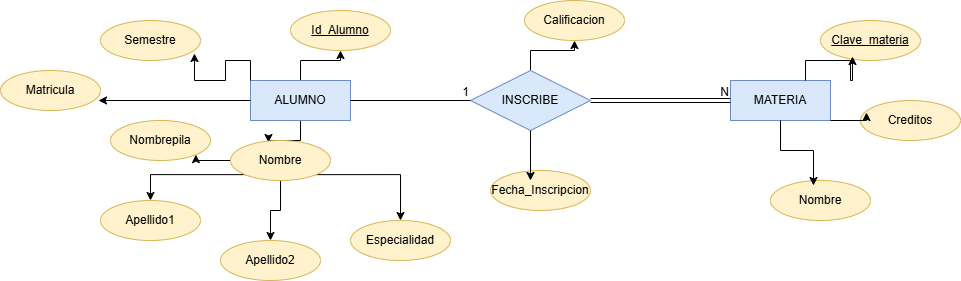

The diagram above was exported from draw.io. Its source (the exported page's mxGraphModel, read from the mxfile embedded in the PNG):
<mxGraphModel dx="2233" dy="780" grid="1" gridSize="10" guides="1" tooltips="1" connect="1" arrows="1" fold="1" page="1" pageScale="1" pageWidth="827" pageHeight="1169" math="0" shadow="0">
  <root>
    <mxCell id="0" />
    <mxCell id="1" parent="0" />
    <mxCell id="iXusgd5Kz6GVoPNltTpG-21" edge="1" parent="1" source="iXusgd5Kz6GVoPNltTpG-1" style="edgeStyle=orthogonalEdgeStyle;rounded=0;orthogonalLoop=1;jettySize=auto;html=1;exitX=0.5;exitY=0;exitDx=0;exitDy=0;entryX=0.5;entryY=1;entryDx=0;entryDy=0;" target="iXusgd5Kz6GVoPNltTpG-2">
      <mxGeometry relative="1" as="geometry" />
    </mxCell>
    <mxCell id="iXusgd5Kz6GVoPNltTpG-23" edge="1" parent="1" source="iXusgd5Kz6GVoPNltTpG-1" style="edgeStyle=orthogonalEdgeStyle;rounded=0;orthogonalLoop=1;jettySize=auto;html=1;entryX=0.38;entryY=0.05;entryDx=0;entryDy=0;entryPerimeter=0;" target="iXusgd5Kz6GVoPNltTpG-3" value="">
      <mxGeometry relative="1" as="geometry" />
    </mxCell>
    <mxCell id="iXusgd5Kz6GVoPNltTpG-1" parent="1" style="whiteSpace=wrap;html=1;align=center;fillColor=#dae8fc;strokeColor=#6c8ebf;" value="ALUMNO" vertex="1">
      <mxGeometry height="40" width="100" x="40" y="80" as="geometry" />
    </mxCell>
    <mxCell id="iXusgd5Kz6GVoPNltTpG-2" parent="1" style="ellipse;whiteSpace=wrap;html=1;align=center;fontStyle=4;fillColor=#fff2cc;strokeColor=#d6b656;" value="Id_Alumno" vertex="1">
      <mxGeometry height="40" width="100" x="80" y="10" as="geometry" />
    </mxCell>
    <mxCell id="iXusgd5Kz6GVoPNltTpG-24" edge="1" parent="1" source="iXusgd5Kz6GVoPNltTpG-3" style="edgeStyle=orthogonalEdgeStyle;rounded=0;orthogonalLoop=1;jettySize=auto;html=1;exitX=0.5;exitY=1;exitDx=0;exitDy=0;" target="iXusgd5Kz6GVoPNltTpG-5">
      <mxGeometry relative="1" as="geometry" />
    </mxCell>
    <mxCell id="iXusgd5Kz6GVoPNltTpG-25" edge="1" parent="1" source="iXusgd5Kz6GVoPNltTpG-3" style="edgeStyle=orthogonalEdgeStyle;rounded=0;orthogonalLoop=1;jettySize=auto;html=1;exitX=1;exitY=1;exitDx=0;exitDy=0;" target="iXusgd5Kz6GVoPNltTpG-4">
      <mxGeometry relative="1" as="geometry" />
    </mxCell>
    <mxCell id="iXusgd5Kz6GVoPNltTpG-26" edge="1" parent="1" source="iXusgd5Kz6GVoPNltTpG-3" style="edgeStyle=orthogonalEdgeStyle;rounded=0;orthogonalLoop=1;jettySize=auto;html=1;exitX=0;exitY=1;exitDx=0;exitDy=0;" target="iXusgd5Kz6GVoPNltTpG-6">
      <mxGeometry relative="1" as="geometry" />
    </mxCell>
    <mxCell id="iXusgd5Kz6GVoPNltTpG-27" edge="1" parent="1" source="iXusgd5Kz6GVoPNltTpG-3" style="edgeStyle=orthogonalEdgeStyle;rounded=0;orthogonalLoop=1;jettySize=auto;html=1;exitX=0;exitY=0.5;exitDx=0;exitDy=0;entryX=1;entryY=1;entryDx=0;entryDy=0;" target="iXusgd5Kz6GVoPNltTpG-7">
      <mxGeometry relative="1" as="geometry" />
    </mxCell>
    <mxCell id="iXusgd5Kz6GVoPNltTpG-3" parent="1" style="ellipse;whiteSpace=wrap;html=1;align=center;fillColor=#fff2cc;strokeColor=#d6b656;" value="Nombre" vertex="1">
      <mxGeometry height="40" width="100" x="20" y="140" as="geometry" />
    </mxCell>
    <mxCell id="iXusgd5Kz6GVoPNltTpG-4" parent="1" style="ellipse;whiteSpace=wrap;html=1;align=center;fillColor=#fff2cc;strokeColor=#d6b656;" value="Especialidad" vertex="1">
      <mxGeometry height="40" width="100" x="140" y="220" as="geometry" />
    </mxCell>
    <mxCell id="iXusgd5Kz6GVoPNltTpG-5" parent="1" style="ellipse;whiteSpace=wrap;html=1;align=center;fillColor=#fff2cc;strokeColor=#d6b656;" value="Apellido2" vertex="1">
      <mxGeometry height="40" width="100" x="10" y="240" as="geometry" />
    </mxCell>
    <mxCell id="iXusgd5Kz6GVoPNltTpG-6" parent="1" style="ellipse;whiteSpace=wrap;html=1;align=center;fillColor=#fff2cc;strokeColor=#d6b656;" value="Apellido1" vertex="1">
      <mxGeometry height="40" width="100" x="-110" y="200" as="geometry" />
    </mxCell>
    <mxCell id="iXusgd5Kz6GVoPNltTpG-7" parent="1" style="ellipse;whiteSpace=wrap;html=1;align=center;fillColor=#fff2cc;strokeColor=#d6b656;" value="Nombrepila" vertex="1">
      <mxGeometry height="40" width="100" x="-100" y="120" as="geometry" />
    </mxCell>
    <mxCell id="iXusgd5Kz6GVoPNltTpG-38" edge="1" parent="1" source="iXusgd5Kz6GVoPNltTpG-8" style="edgeStyle=orthogonalEdgeStyle;rounded=0;orthogonalLoop=1;jettySize=auto;html=1;exitX=0.5;exitY=0;exitDx=0;exitDy=0;entryX=0.5;entryY=1;entryDx=0;entryDy=0;" target="iXusgd5Kz6GVoPNltTpG-37">
      <mxGeometry relative="1" as="geometry" />
    </mxCell>
    <mxCell id="iXusgd5Kz6GVoPNltTpG-8" parent="1" style="shape=rhombus;perimeter=rhombusPerimeter;whiteSpace=wrap;html=1;align=center;fillColor=#dae8fc;strokeColor=#6c8ebf;" value="INSCRIBE" vertex="1">
      <mxGeometry height="60" width="120" x="260" y="70" as="geometry" />
    </mxCell>
    <mxCell id="iXusgd5Kz6GVoPNltTpG-9" parent="1" style="whiteSpace=wrap;html=1;align=center;fillColor=#dae8fc;strokeColor=#6c8ebf;" value="MATERIA" vertex="1">
      <mxGeometry height="40" width="100" x="520" y="80" as="geometry" />
    </mxCell>
    <mxCell id="iXusgd5Kz6GVoPNltTpG-10" parent="1" style="ellipse;whiteSpace=wrap;html=1;align=center;fontStyle=4;fillColor=#fff2cc;strokeColor=#d6b656;" value="Clave_materia" vertex="1">
      <mxGeometry height="40" width="100" x="610" y="20" as="geometry" />
    </mxCell>
    <mxCell id="iXusgd5Kz6GVoPNltTpG-11" parent="1" style="ellipse;whiteSpace=wrap;html=1;align=center;fillColor=#fff2cc;strokeColor=#d6b656;" value="Creditos" vertex="1">
      <mxGeometry height="40" width="100" x="650" y="100" as="geometry" />
    </mxCell>
    <mxCell id="iXusgd5Kz6GVoPNltTpG-12" parent="1" style="ellipse;whiteSpace=wrap;html=1;align=center;fillColor=#fff2cc;strokeColor=#d6b656;" value="Nombre" vertex="1">
      <mxGeometry height="40" width="100" x="560" y="180" as="geometry" />
    </mxCell>
    <mxCell id="iXusgd5Kz6GVoPNltTpG-15" edge="1" parent="1" source="iXusgd5Kz6GVoPNltTpG-8" style="shape=link;html=1;rounded=0;entryX=0;entryY=0.5;entryDx=0;entryDy=0;exitX=1;exitY=0.5;exitDx=0;exitDy=0;" target="iXusgd5Kz6GVoPNltTpG-9" value="">
      <mxGeometry relative="1" as="geometry">
        <mxPoint x="330" y="380" as="sourcePoint" />
        <mxPoint x="490" y="380" as="targetPoint" />
      </mxGeometry>
    </mxCell>
    <mxCell id="iXusgd5Kz6GVoPNltTpG-16" connectable="0" parent="iXusgd5Kz6GVoPNltTpG-15" style="resizable=0;html=1;whiteSpace=wrap;align=right;verticalAlign=bottom;" value="N" vertex="1">
      <mxGeometry relative="1" x="1" as="geometry" />
    </mxCell>
    <mxCell id="iXusgd5Kz6GVoPNltTpG-17" edge="1" parent="1" source="iXusgd5Kz6GVoPNltTpG-1" style="endArrow=none;html=1;rounded=0;entryX=0;entryY=0.5;entryDx=0;entryDy=0;exitX=1;exitY=0.5;exitDx=0;exitDy=0;" target="iXusgd5Kz6GVoPNltTpG-8" value="">
      <mxGeometry relative="1" as="geometry">
        <mxPoint x="330" y="380" as="sourcePoint" />
        <mxPoint x="490" y="380" as="targetPoint" />
      </mxGeometry>
    </mxCell>
    <mxCell id="iXusgd5Kz6GVoPNltTpG-18" connectable="0" parent="iXusgd5Kz6GVoPNltTpG-17" style="resizable=0;html=1;whiteSpace=wrap;align=right;verticalAlign=bottom;" value="1" vertex="1">
      <mxGeometry relative="1" x="1" as="geometry" />
    </mxCell>
    <mxCell id="iXusgd5Kz6GVoPNltTpG-28" edge="1" parent="1" source="iXusgd5Kz6GVoPNltTpG-9" style="edgeStyle=orthogonalEdgeStyle;rounded=0;orthogonalLoop=1;jettySize=auto;html=1;exitX=0.75;exitY=0;exitDx=0;exitDy=0;entryX=0.32;entryY=0.9;entryDx=0;entryDy=0;entryPerimeter=0;" target="iXusgd5Kz6GVoPNltTpG-10">
      <mxGeometry relative="1" as="geometry" />
    </mxCell>
    <mxCell id="iXusgd5Kz6GVoPNltTpG-29" edge="1" parent="1" source="iXusgd5Kz6GVoPNltTpG-9" style="edgeStyle=orthogonalEdgeStyle;rounded=0;orthogonalLoop=1;jettySize=auto;html=1;exitX=0.5;exitY=1;exitDx=0;exitDy=0;entryX=0.43;entryY=0.125;entryDx=0;entryDy=0;entryPerimeter=0;" target="iXusgd5Kz6GVoPNltTpG-12">
      <mxGeometry relative="1" as="geometry" />
    </mxCell>
    <mxCell id="iXusgd5Kz6GVoPNltTpG-30" edge="1" parent="1" source="iXusgd5Kz6GVoPNltTpG-9" style="edgeStyle=orthogonalEdgeStyle;rounded=0;orthogonalLoop=1;jettySize=auto;html=1;exitX=1;exitY=1;exitDx=0;exitDy=0;entryX=0.06;entryY=0.3;entryDx=0;entryDy=0;entryPerimeter=0;" target="iXusgd5Kz6GVoPNltTpG-11">
      <mxGeometry relative="1" as="geometry" />
    </mxCell>
    <mxCell id="iXusgd5Kz6GVoPNltTpG-32" parent="1" style="ellipse;whiteSpace=wrap;html=1;align=center;fillColor=#fff2cc;strokeColor=#d6b656;" value="Matricula" vertex="1">
      <mxGeometry height="40" width="100" x="-210" y="70" as="geometry" />
    </mxCell>
    <mxCell id="iXusgd5Kz6GVoPNltTpG-33" parent="1" style="ellipse;whiteSpace=wrap;html=1;align=center;fillColor=#fff2cc;strokeColor=#d6b656;" value="Semestre" vertex="1">
      <mxGeometry height="40" width="100" x="-110" y="20" as="geometry" />
    </mxCell>
    <mxCell id="iXusgd5Kz6GVoPNltTpG-34" edge="1" parent="1" source="iXusgd5Kz6GVoPNltTpG-1" style="edgeStyle=orthogonalEdgeStyle;rounded=0;orthogonalLoop=1;jettySize=auto;html=1;exitX=0;exitY=0;exitDx=0;exitDy=0;entryX=0.94;entryY=0.825;entryDx=0;entryDy=0;entryPerimeter=0;" target="iXusgd5Kz6GVoPNltTpG-33">
      <mxGeometry relative="1" as="geometry" />
    </mxCell>
    <mxCell id="iXusgd5Kz6GVoPNltTpG-35" edge="1" parent="1" source="iXusgd5Kz6GVoPNltTpG-1" style="edgeStyle=orthogonalEdgeStyle;rounded=0;orthogonalLoop=1;jettySize=auto;html=1;exitX=0;exitY=0.5;exitDx=0;exitDy=0;entryX=0.98;entryY=0.75;entryDx=0;entryDy=0;entryPerimeter=0;" target="iXusgd5Kz6GVoPNltTpG-32">
      <mxGeometry relative="1" as="geometry" />
    </mxCell>
    <mxCell id="iXusgd5Kz6GVoPNltTpG-36" parent="1" style="ellipse;whiteSpace=wrap;html=1;align=center;fillColor=#fff2cc;strokeColor=#d6b656;" value="Fecha_Inscripcion" vertex="1">
      <mxGeometry height="40" width="100" x="280" y="170" as="geometry" />
    </mxCell>
    <mxCell id="iXusgd5Kz6GVoPNltTpG-37" parent="1" style="ellipse;whiteSpace=wrap;html=1;align=center;fillColor=#fff2cc;strokeColor=#d6b656;" value="Calificacion" vertex="1">
      <mxGeometry height="40" width="100" x="314" as="geometry" />
    </mxCell>
    <mxCell id="iXusgd5Kz6GVoPNltTpG-39" edge="1" parent="1" source="iXusgd5Kz6GVoPNltTpG-8" style="edgeStyle=orthogonalEdgeStyle;rounded=0;orthogonalLoop=1;jettySize=auto;html=1;exitX=0.5;exitY=1;exitDx=0;exitDy=0;entryX=0.4;entryY=0.25;entryDx=0;entryDy=0;entryPerimeter=0;" target="iXusgd5Kz6GVoPNltTpG-36">
      <mxGeometry relative="1" as="geometry" />
    </mxCell>
  </root>
</mxGraphModel>